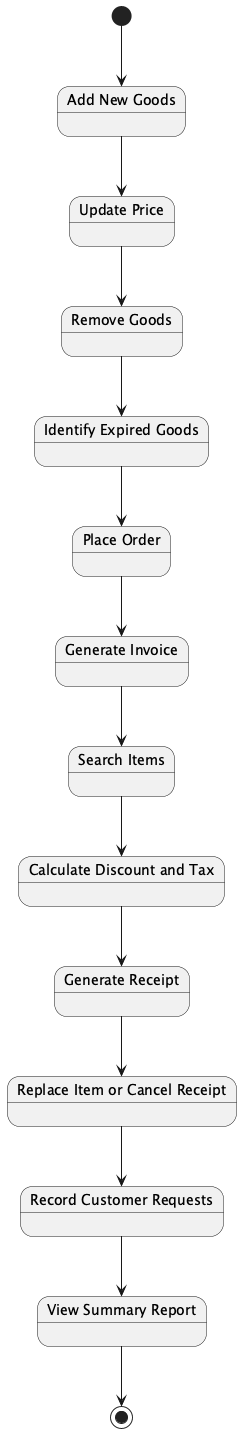

The diagram above was rendered by PlantUML. Its source (embedded in the PNG):
@startuml

[*] --> AddNewGoods

state "Add New Goods" as AddNewGoods
state "Update Price" as UpdatePrice
state "Remove Goods" as RemoveGoods
state "Identify Expired Goods" as IdentifyExpiredGoods
state "Place Order" as PlaceOrder
state "Generate Invoice" as GenerateInvoice
state "Search Items" as SearchItems
state "Calculate Discount and Tax" as CalculateDiscountTax
state "Generate Receipt" as GenerateReceipt
state "Replace Item or Cancel Receipt" as ReplaceItemCancelReceipt
state "Record Customer Requests" as RecordCustomerRequests
state "View Summary Report" as ViewSummaryReport

AddNewGoods --> UpdatePrice
UpdatePrice --> RemoveGoods
RemoveGoods --> IdentifyExpiredGoods
IdentifyExpiredGoods --> PlaceOrder
PlaceOrder --> GenerateInvoice
GenerateInvoice --> SearchItems
SearchItems --> CalculateDiscountTax
CalculateDiscountTax --> GenerateReceipt
GenerateReceipt --> ReplaceItemCancelReceipt
ReplaceItemCancelReceipt --> RecordCustomerRequests
RecordCustomerRequests --> ViewSummaryReport

ViewSummaryReport --> [*]

@enduml